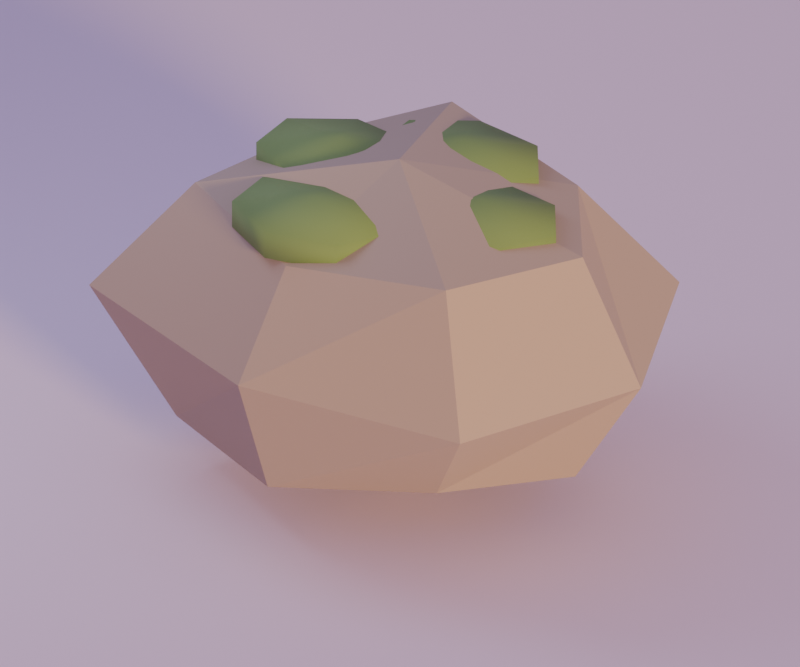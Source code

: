 # Source: rock_deco_3.blend  (saved by Blender 5.2.44; exported with 4.5.12 LTS)
import bpy
from mathutils import Matrix  # noqa: F401  (used for matrix-valued properties, if any)

bpy.ops.wm.read_factory_settings(use_empty=True)
scene = bpy.context.scene
scene.name = 'Scene'

# ---- materials (node trees are filled in below, after node groups)
mat_rock_warm = bpy.data.materials.new('rock_warm')
mat_rock_warm.diffuse_color = (0.4233, 0.3185, 0.2384, 1.0)
mat_moss = bpy.data.materials.new('moss')
mat_moss.diffuse_color = (0.1812, 0.2831, 0.08228, 1.0)
mat_cloud = bpy.data.materials.new('cloud')
mat_cloud.diffuse_color = (0.807, 0.6584, 0.7913, 1.0)

# ---- material node trees
mat_rock_warm.use_nodes = True; mat_rock_warm.node_tree.nodes.clear()
_N = mat_rock_warm.node_tree.nodes; _L = mat_rock_warm.node_tree.links
n0 = _N.new('ShaderNodeBsdfPrincipled'); n0.name = 'Principled BSDF'; n0.location = (-200, 100)
n0.inputs[0].default_value = (0.4233, 0.3185, 0.2384, 1.0)
n0.inputs[2].default_value = 0.8
n0.inputs[10].default_value = 0.005
n1 = _N.new('ShaderNodeOutputMaterial'); n1.name = 'Material Output'; n1.location = (200, 100)
_L.new(n0.outputs[0], n1.inputs[0])
n1.is_active_output = True
mat_moss.use_nodes = True; mat_moss.node_tree.nodes.clear()
_N = mat_moss.node_tree.nodes; _L = mat_moss.node_tree.links
n0 = _N.new('ShaderNodeBsdfPrincipled'); n0.name = 'Principled BSDF'; n0.location = (-200, 100)
n0.inputs[0].default_value = (0.1812, 0.2831, 0.08228, 1.0)
n0.inputs[2].default_value = 0.8
n0.inputs[10].default_value = 0.005
n1 = _N.new('ShaderNodeOutputMaterial'); n1.name = 'Material Output'; n1.location = (200, 100)
_L.new(n0.outputs[0], n1.inputs[0])
n1.is_active_output = True
mat_cloud.use_nodes = True; mat_cloud.node_tree.nodes.clear()
_N = mat_cloud.node_tree.nodes; _L = mat_cloud.node_tree.links
n0 = _N.new('ShaderNodeBsdfPrincipled'); n0.name = 'Principled BSDF'; n0.location = (-200, 100)
n0.inputs[0].default_value = (0.807, 0.6584, 0.7913, 1.0)
n0.inputs[2].default_value = 0.8
n0.inputs[10].default_value = 0.005
n1 = _N.new('ShaderNodeOutputMaterial'); n1.name = 'Material Output'; n1.location = (200, 100)
_L.new(n0.outputs[0], n1.inputs[0])
n1.is_active_output = True

# ---- world
world_dusk_environment = bpy.data.worlds.new('dusk_environment'); scene.world = world_dusk_environment
world_dusk_environment.use_nodes = True; world_dusk_environment.node_tree.nodes.clear()
_N = world_dusk_environment.node_tree.nodes; _L = world_dusk_environment.node_tree.links
n0 = _N.new('ShaderNodeBackground'); n0.name = 'Background'; n0.location = (-200, 100)
n0.inputs[0].default_value = (0.4793, 0.3916, 0.6867, 1.0)
n0.inputs[1].default_value = 0.6
n1 = _N.new('ShaderNodeOutputWorld'); n1.name = 'World Output'; n1.location = (200, 100)
_L.new(n0.outputs[0], n1.inputs[0])
n1.is_active_output = True

# ---- cameras
cam_camera = bpy.data.cameras.new('camera')
cam_camera.type = 'ORTHO'
cam_camera.lens = 45.0
cam_camera.ortho_scale = 3.102

# ---- lights
light_sunset_key = bpy.data.lights.new('sunset_key', 'SUN')
light_sunset_key.color = (1.0, 0.6939, 0.3515)
light_sunset_key.angle = 0.16
light_sunset_key.energy = 2.7
light_lavender_fill = bpy.data.lights.new('lavender_fill', 'AREA')
light_lavender_fill.color = (0.624, 0.6939, 0.9387)
light_lavender_fill.energy = 28.86
light_lavender_fill.shape = 'DISK'
light_lavender_fill.size = 2.016

# ---- meshes
me_rock_deco_3_mesh = bpy.data.meshes.new('rock_deco_3_mesh')
me_rock_deco_3_mesh.from_pydata([(0.01909, -0.03625, 0.0), (0.8235, -0.03625, 0.2073), (0.5759, 0.5223, 0.1542), (-0.1398, 0.5208, 0.2615), (-0.6721, 0.23, 0.2297), (-0.8015, -0.3524, 0.1435), (-0.1696, -0.6976, 0.1813), (0.4771, -0.4957, 0.2492), (1.124, -0.03625, 0.69), (0.8069, 0.7541, 0.69), (-0.2329, 0.8469, 0.69), (-0.89, 0.314, 0.69), (-1.124, -0.4765, 0.69), (-0.2122, -0.8469, 0.69), (0.7624, -0.782, 0.69), (0.8575, -0.03625, 1.193), (0.5209, 0.4672, 1.173), (-0.1836, 0.6742, 1.237), (-0.6519, 0.2223, 1.137), (-0.7335, -0.3262, 1.191), (-0.1437, -0.6068, 1.129), (0.5875, -0.6064, 1.237), (0.01909, -0.03625, 1.38), (0.3871, -0.03625, 1.081), (0.7357, -0.03625, 1.138), (0.6044, 0.1662, 1.138), (0.3095, 0.2162, 1.138), (0.07303, 0.0761, 1.138), (0.07303, -0.1486, 1.138), (0.3095, -0.2887, 1.138), (0.6044, -0.2387, 1.138), (0.7357, -0.03625, 1.253), (0.6044, 0.1662, 1.253), (0.3095, 0.2162, 1.253), (0.07303, 0.0761, 1.253), (0.07303, -0.1486, 1.253), (0.3095, -0.2887, 1.253), (0.6044, -0.2387, 1.253), (0.3871, -0.03625, 1.311), (0.08163, 0.3264, 1.081), (0.4302, 0.3264, 1.138), (0.299, 0.5288, 1.138), (0.004069, 0.5788, 1.138), (-0.2324, 0.4387, 1.138), (-0.2324, 0.214, 1.138), (0.004069, 0.07395, 1.138), (0.299, 0.1239, 1.138), (0.4302, 0.3264, 1.253), (0.299, 0.5288, 1.253), (0.004069, 0.5788, 1.253), (-0.2324, 0.4387, 1.253), (-0.2324, 0.214, 1.253), (0.004069, 0.07395, 1.253), (0.299, 0.1239, 1.253), (0.08163, 0.3264, 1.311), (-0.3277, 0.08703, 1.081), (0.02092, 0.08703, 1.138), (-0.1103, 0.2895, 1.138), (-0.4052, 0.3395, 1.138), (-0.6417, 0.1994, 1.138), (-0.6417, -0.02532, 1.138), (-0.4052, -0.1654, 1.138), (-0.1103, -0.1154, 1.138), (0.02092, 0.08703, 1.253), (-0.1103, 0.2895, 1.253), (-0.4052, 0.3395, 1.253), (-0.6417, 0.1994, 1.253), (-0.6417, -0.02532, 1.253), (-0.4052, -0.1654, 1.253), (-0.1103, -0.1154, 1.253), (-0.3277, 0.08703, 1.311), (-0.1613, -0.357, 1.081), (0.1872, -0.357, 1.138), (0.056, -0.1545, 1.138), (-0.2389, -0.1045, 1.138), (-0.4754, -0.2446, 1.138), (-0.4754, -0.4693, 1.138), (-0.2389, -0.6094, 1.138), (0.056, -0.5594, 1.138), (0.1872, -0.357, 1.253), (0.056, -0.1545, 1.253), (-0.2389, -0.1045, 1.253), (-0.4754, -0.2446, 1.253), (-0.4754, -0.4693, 1.253), (-0.2389, -0.6094, 1.253), (0.056, -0.5594, 1.253), (-0.1613, -0.357, 1.311)], [], [(0, 2, 1), (0, 3, 2), (0, 4, 3), (0, 5, 4), (0, 6, 5), (0, 7, 6), (0, 1, 7), (1, 2, 9, 8), (2, 3, 10, 9), (3, 4, 11, 10), (4, 5, 12, 11), (5, 6, 13, 12), (6, 7, 14, 13), (7, 1, 8, 14), (8, 9, 16, 15), (9, 10, 17, 16), (10, 11, 18, 17), (11, 12, 19, 18), (12, 13, 20, 19), (13, 14, 21, 20), (14, 8, 15, 21), (22, 15, 16), (22, 16, 17), (22, 17, 18), (22, 18, 19), (22, 19, 20), (22, 20, 21), (22, 21, 15), (23, 25, 24), (23, 26, 25), (23, 27, 26), (23, 28, 27), (23, 29, 28), (23, 30, 29), (23, 24, 30), (24, 25, 32, 31), (25, 26, 33, 32), (26, 27, 34, 33), (27, 28, 35, 34), (28, 29, 36, 35), (29, 30, 37, 36), (30, 24, 31, 37), (38, 31, 32), (38, 32, 33), (38, 33, 34), (38, 34, 35), (38, 35, 36), (38, 36, 37), (38, 37, 31), (39, 41, 40), (39, 42, 41), (39, 43, 42), (39, 44, 43), (39, 45, 44), (39, 46, 45), (39, 40, 46), (40, 41, 48, 47), (41, 42, 49, 48), (42, 43, 50, 49), (43, 44, 51, 50), (44, 45, 52, 51), (45, 46, 53, 52), (46, 40, 47, 53), (54, 47, 48), (54, 48, 49), (54, 49, 50), (54, 50, 51), (54, 51, 52), (54, 52, 53), (54, 53, 47), (55, 57, 56), (55, 58, 57), (55, 59, 58), (55, 60, 59), (55, 61, 60), (55, 62, 61), (55, 56, 62), (56, 57, 64, 63), (57, 58, 65, 64), (58, 59, 66, 65), (59, 60, 67, 66), (60, 61, 68, 67), (61, 62, 69, 68), (62, 56, 63, 69), (70, 63, 64), (70, 64, 65), (70, 65, 66), (70, 66, 67), (70, 67, 68), (70, 68, 69), (70, 69, 63), (71, 73, 72), (71, 74, 73), (71, 75, 74), (71, 76, 75), (71, 77, 76), (71, 78, 77), (71, 72, 78), (72, 73, 80, 79), (73, 74, 81, 80), (74, 75, 82, 81), (75, 76, 83, 82), (76, 77, 84, 83), (77, 78, 85, 84), (78, 72, 79, 85), (86, 79, 80), (86, 80, 81), (86, 81, 82), (86, 82, 83), (86, 83, 84), (86, 84, 85), (86, 85, 79)])
me_rock_deco_3_mesh.polygons.foreach_set('use_smooth', [0, 0, 0, 0, 0, 0, 0, 0, 0, 0, 0, 0, 0, 0, 0, 0, 0, 0, 0, 0, 0, 0, 0, 0, 0, 0, 0, 0, 1, 1, 1, 1, 1, 1, 1, 1, 1, 1, 1, 1, 1, 1, 1, 1, 1, 1, 1, 1, 1, 1, 1, 1, 1, 1, 1, 1, 1, 1, 1, 1, 1, 1, 1, 1, 1, 1, 1, 1, 1, 1, 1, 1, 1, 1, 1, 1, 1, 1, 1, 1, 1, 1, 1, 1, 1, 1, 1, 1, 1, 1, 1, 1, 1, 1, 1, 1, 1, 1, 1, 1, 1, 1, 1, 1, 1, 1, 1, 1, 1, 1, 1, 1])
me_rock_deco_3_mesh.polygons.foreach_set('material_index', [0, 0, 0, 0, 0, 0, 0, 0, 0, 0, 0, 0, 0, 0, 0, 0, 0, 0, 0, 0, 0, 0, 0, 0, 0, 0, 0, 0, 1, 1, 1, 1, 1, 1, 1, 1, 1, 1, 1, 1, 1, 1, 1, 1, 1, 1, 1, 1, 1, 1, 1, 1, 1, 1, 1, 1, 1, 1, 1, 1, 1, 1, 1, 1, 1, 1, 1, 1, 1, 1, 1, 1, 1, 1, 1, 1, 1, 1, 1, 1, 1, 1, 1, 1, 1, 1, 1, 1, 1, 1, 1, 1, 1, 1, 1, 1, 1, 1, 1, 1, 1, 1, 1, 1, 1, 1, 1, 1, 1, 1, 1, 1])
me_rock_deco_3_mesh.materials.append(mat_rock_warm)
me_rock_deco_3_mesh.materials.append(mat_moss)
me_rock_deco_3_mesh.update()
me_preview_ground_mesh = bpy.data.meshes.new('preview_ground_mesh')
me_preview_ground_mesh.from_pydata([(-310.2, -310.2, -0.26), (310.2, -310.2, -0.26), (310.2, 310.2, -0.26), (-310.2, 310.2, -0.26), (-310.2, -310.2, -0.06), (310.2, -310.2, -0.06), (310.2, 310.2, -0.06), (-310.2, 310.2, -0.06)], [], [(3, 2, 1, 0), (0, 1, 5, 4), (1, 2, 6, 5), (2, 3, 7, 6), (3, 0, 4, 7), (4, 5, 6, 7)])
me_preview_ground_mesh.materials.append(mat_cloud)
me_preview_ground_mesh.update()

# ---- objects
ob_rock_deco_3 = bpy.data.objects.new('rock_deco_3', me_rock_deco_3_mesh)
ob_sunset_key = bpy.data.objects.new('sunset_key', light_sunset_key)
ob_lavender_fill = bpy.data.objects.new('lavender_fill', light_lavender_fill)
ob_camera = bpy.data.objects.new('camera', cam_camera)
ob_preview_ground = bpy.data.objects.new('preview_ground', me_preview_ground_mesh)

# ---- transforms, parenting, visibility, modifiers, constraints
ob_rock_deco_3.location = (0.0, 0.0, 0.0)
ob_sunset_key.location = (30.0, -18.0, 18.0)
ob_sunset_key.rotation_euler = (1.355, 1.43e-07, 1.068)
ob_lavender_fill.location = (-2.171, -0.6203, 3.412)
ob_lavender_fill.rotation_euler = (0.6731, -6.922e-08, -1.292)
ob_camera.location = (2.419, -3.877, 3.154)
ob_camera.rotation_euler = (1.058, 3.81e-08, 0.5579)
ob_preview_ground.location = (0.0, 0.0, 0.0)

# ---- collection membership
scene.collection.objects.link(ob_rock_deco_3)
scene.collection.objects.link(ob_sunset_key)
scene.collection.objects.link(ob_lavender_fill)
scene.collection.objects.link(ob_camera)
scene.collection.objects.link(ob_preview_ground)

# ---- scene / render settings (as saved in the file)
scene.camera = ob_camera
scene.frame_start = 1; scene.frame_end = 250; scene.frame_set(1)
scene.render.engine = 'CYCLES'
scene.render.resolution_x = 900
scene.render.resolution_y = 750
scene.render.bake_bias = 0.0
scene.render.bake_samples = 0
scene.render.compositor_device = 'GPU'
scene.cycles.samples = 24
scene.eevee.use_volume_custom_range = False
scene.eevee.fast_gi_thickness_near = 0.1
scene.eevee.fast_gi_thickness_far = 0.0
scene.eevee.ray_tracing_options.screen_trace_thickness = 0.1
scene.view_settings.exposure = 0.5
bpy.context.view_layer.update()

